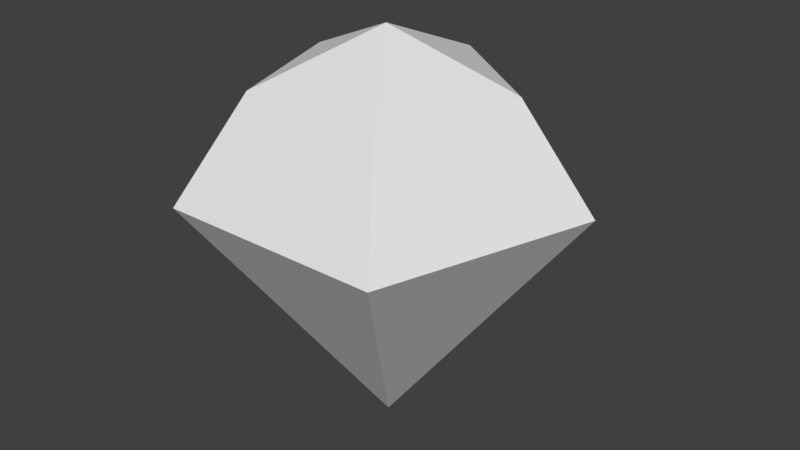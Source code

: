 # Source: CoreCollectible.blend  (saved by Blender 2.78.0; exported with 4.5.12 LTS)
import bpy
from mathutils import Matrix  # noqa: F401  (used for matrix-valued properties, if any)

bpy.ops.wm.read_factory_settings(use_empty=True)
scene = bpy.context.scene
scene.name = 'Scene'

# ---- collections
col_collection_1 = bpy.data.collections.new('Collection 1'); scene.collection.children.link(col_collection_1)

# ---- world
world_world = bpy.data.worlds.new('World'); scene.world = world_world
world_world.color = (0.05088, 0.05088, 0.05088)
world_world.use_sun_shadow = False
world_world.sun_shadow_jitter_overblur = 0.0
world_world.cycles.sampling_method = 'MANUAL'

# ---- meshes
me_sphere = bpy.data.meshes.new('Sphere')
me_sphere.from_pydata([(0.0, 0.7071, -0.7071), (5.655e-09, 0.1127, -1.119), (0.0, -0.4166, -0.7071), (0.0, -1.332, 1.01e-07), (0.6725, 0.7071, -0.2185), (1.064, 0.1127, -0.3457), (0.6725, -0.4166, -0.2185), (0.4156, 0.7071, 0.5721), (0.6575, 0.1127, 0.905), (0.4156, -0.4166, 0.5721), (-5.139e-08, 1.0, 1.144e-07), (-0.4156, 0.7071, 0.5721), (-0.6575, 0.1127, 0.905), (-0.4156, -0.4166, 0.5721), (-0.6725, 0.7071, -0.2185), (-1.064, 0.1127, -0.3457), (-0.6725, -0.4166, -0.2185)], [], [(3, 2, 6), (1, 0, 4, 5), (2, 1, 5, 6), (0, 10, 4), (6, 5, 8, 9), (4, 10, 7), (3, 6, 9), (5, 4, 7, 8), (8, 7, 11, 12), (9, 8, 12, 13), (7, 10, 11), (3, 9, 13), (3, 13, 16), (12, 11, 14, 15), (13, 12, 15, 16), (11, 10, 14), (3, 16, 2), (15, 14, 0, 1), (16, 15, 1, 2), (14, 10, 0)])
me_sphere.use_remesh_preserve_volume = False
me_sphere.use_remesh_preserve_attributes = False
me_sphere.use_mirror_vertex_groups = False
me_sphere.update()

# ---- objects
ob_powercore = bpy.data.objects.new('PowerCore', me_sphere)

# ---- transforms, parenting, visibility, modifiers, constraints
ob_powercore.location = (0.0, 0.0, 0.0)
ob_powercore.rotation_euler = (1.571, -0.0, 0.0)
ob_powercore.lineart.crease_threshold = 0.0

# ---- collection membership
col_collection_1.objects.link(ob_powercore)

# ---- scene / render settings (as saved in the file)
scene.frame_start = 1; scene.frame_end = 250; scene.frame_set(1)
scene.render.engine = 'BLENDER_EEVEE_NEXT'
scene.render.resolution_percentage = 50
scene.render.dither_intensity = 0.0
scene.cycles.use_denoising = False
scene.cycles.samples = 128
scene.cycles.sampling_pattern = 'TABULATED_SOBOL'
scene.cycles.light_sampling_threshold = 0.0
scene.cycles.use_adaptive_sampling = False
scene.cycles.use_light_tree = False
scene.cycles.blur_glossy = 0.0
scene.cycles.sample_clamp_indirect = 0.0
scene.view_settings.view_transform = 'Standard'
bpy.context.view_layer.update()

# ---- added for rendering (the .blend has no active camera and no usable light): camera, sun
cam_auto = bpy.data.cameras.new('AutoCamera')
cam_auto.lens = 50.0
cam_auto.sensor_width = 36.0
cam_auto.clip_end = 1000.0
ob_auto_camera = bpy.data.objects.new('AutoCamera', cam_auto)
scene.collection.objects.link(ob_auto_camera)
ob_auto_camera.location = (3.46933, -4.05638, 2.60944)
ob_auto_camera.rotation_euler = (1.09748, -7.21219e-08, 0.694738)
scene.camera = ob_auto_camera
light_auto_sun = bpy.data.lights.new('AutoSun', 'SUN')
light_auto_sun.energy = 3.0
light_auto_sun.angle = 0.0523599
ob_auto_sun = bpy.data.objects.new('AutoSun', light_auto_sun)
scene.collection.objects.link(ob_auto_sun)
ob_auto_sun.rotation_euler = (0.872665, 0.174533, 0.523599)
bpy.context.view_layer.update()
